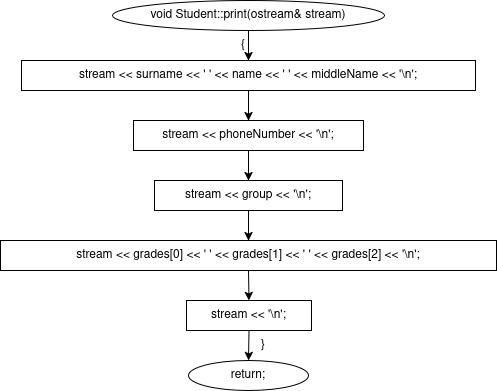

The diagram above was exported from draw.io. Its source (the exported page's mxGraphModel, read from the mxfile embedded in the PNG):
<mxGraphModel dx="1496" dy="1509" grid="1" gridSize="10" guides="1" tooltips="1" connect="1" arrows="1" fold="1" page="1" pageScale="1" pageWidth="827" pageHeight="1169" math="0" shadow="0">
  <root>
    <mxCell id="0" />
    <mxCell id="1" parent="0" />
    <mxCell id="1pW0LzJlE7ywNSI9dMlR-263" parent="1" style="ellipse;whiteSpace=wrap;html=1;" value="void Student::print(ostream&amp; stream)" vertex="1">
      <mxGeometry height="30" width="272" x="112" as="geometry" />
    </mxCell>
    <mxCell id="1pW0LzJlE7ywNSI9dMlR-264" parent="1" style="text;html=1;whiteSpace=wrap;strokeColor=none;fillColor=none;align=center;verticalAlign=middle;rounded=0;" value="{" vertex="1">
      <mxGeometry height="16" width="20" x="233" y="37" as="geometry" />
    </mxCell>
    <mxCell id="1pW0LzJlE7ywNSI9dMlR-265" parent="1" style="rounded=0;whiteSpace=wrap;html=1;" value="stream &lt;&lt; surname &lt;&lt; ' ' &lt;&lt; name &lt;&lt; ' ' &lt;&lt; middleName &lt;&lt; '\n';" vertex="1">
      <mxGeometry height="30" width="454" x="21" y="60" as="geometry" />
    </mxCell>
    <mxCell id="1pW0LzJlE7ywNSI9dMlR-266" parent="1" style="rounded=0;whiteSpace=wrap;html=1;" value="stream &lt;&lt; phoneNumber &lt;&lt; '\n';" vertex="1">
      <mxGeometry height="30" width="230" x="133" y="120" as="geometry" />
    </mxCell>
    <mxCell id="1pW0LzJlE7ywNSI9dMlR-267" parent="1" style="rounded=0;whiteSpace=wrap;html=1;" value="stream &lt;&lt; group &lt;&lt; '\n';" vertex="1">
      <mxGeometry height="30" width="188" x="154" y="180" as="geometry" />
    </mxCell>
    <mxCell id="1pW0LzJlE7ywNSI9dMlR-268" parent="1" style="rounded=0;whiteSpace=wrap;html=1;" value="stream &lt;&lt; grades[0] &lt;&lt; ' ' &lt;&lt; grades[1] &lt;&lt; ' ' &lt;&lt; grades[2] &lt;&lt; '\n';" vertex="1">
      <mxGeometry height="30" width="496" y="240" as="geometry" />
    </mxCell>
    <mxCell id="1pW0LzJlE7ywNSI9dMlR-269" parent="1" style="rounded=0;whiteSpace=wrap;html=1;" value="stream &lt;&lt; '\n';" vertex="1">
      <mxGeometry height="30" width="125" x="186" y="300" as="geometry" />
    </mxCell>
    <mxCell id="1pW0LzJlE7ywNSI9dMlR-270" parent="1" style="text;html=1;whiteSpace=wrap;strokeColor=none;fillColor=none;align=center;verticalAlign=middle;rounded=0;" value="}" vertex="1">
      <mxGeometry height="16" width="20" x="253" y="337" as="geometry" />
    </mxCell>
    <mxCell id="1pW0LzJlE7ywNSI9dMlR-271" parent="1" style="ellipse;whiteSpace=wrap;html=1;" value="return;" vertex="1">
      <mxGeometry height="30" width="120" x="188" y="360" as="geometry" />
    </mxCell>
    <mxCell id="1pW0LzJlE7ywNSI9dMlR-272" edge="1" parent="1" source="1pW0LzJlE7ywNSI9dMlR-263" style="endArrow=classic;html=1;rounded=0;exitX=0.5;exitY=1;exitDx=0;exitDy=0;entryX=0.5;entryY=0;entryDx=0;entryDy=0;" target="1pW0LzJlE7ywNSI9dMlR-265" value="">
      <mxGeometry relative="1" as="geometry" />
    </mxCell>
    <mxCell id="1pW0LzJlE7ywNSI9dMlR-273" edge="1" parent="1" source="1pW0LzJlE7ywNSI9dMlR-265" style="endArrow=classic;html=1;rounded=0;exitX=0.5;exitY=1;exitDx=0;exitDy=0;entryX=0.5;entryY=0;entryDx=0;entryDy=0;" target="1pW0LzJlE7ywNSI9dMlR-266" value="">
      <mxGeometry relative="1" as="geometry" />
    </mxCell>
    <mxCell id="1pW0LzJlE7ywNSI9dMlR-274" edge="1" parent="1" source="1pW0LzJlE7ywNSI9dMlR-266" style="endArrow=classic;html=1;rounded=0;exitX=0.5;exitY=1;exitDx=0;exitDy=0;entryX=0.5;entryY=0;entryDx=0;entryDy=0;" target="1pW0LzJlE7ywNSI9dMlR-267" value="">
      <mxGeometry relative="1" as="geometry" />
    </mxCell>
    <mxCell id="1pW0LzJlE7ywNSI9dMlR-275" edge="1" parent="1" source="1pW0LzJlE7ywNSI9dMlR-267" style="endArrow=classic;html=1;rounded=0;exitX=0.5;exitY=1;exitDx=0;exitDy=0;entryX=0.5;entryY=0;entryDx=0;entryDy=0;" target="1pW0LzJlE7ywNSI9dMlR-268" value="">
      <mxGeometry relative="1" as="geometry" />
    </mxCell>
    <mxCell id="1pW0LzJlE7ywNSI9dMlR-276" edge="1" parent="1" source="1pW0LzJlE7ywNSI9dMlR-268" style="endArrow=classic;html=1;rounded=0;exitX=0.5;exitY=1;exitDx=0;exitDy=0;entryX=0.5;entryY=0;entryDx=0;entryDy=0;" target="1pW0LzJlE7ywNSI9dMlR-269" value="">
      <mxGeometry relative="1" as="geometry" />
    </mxCell>
    <mxCell id="1pW0LzJlE7ywNSI9dMlR-277" edge="1" parent="1" source="1pW0LzJlE7ywNSI9dMlR-269" style="endArrow=classic;html=1;rounded=0;exitX=0.5;exitY=1;exitDx=0;exitDy=0;entryX=0.5;entryY=0;entryDx=0;entryDy=0;" target="1pW0LzJlE7ywNSI9dMlR-271" value="">
      <mxGeometry relative="1" as="geometry" />
    </mxCell>
  </root>
</mxGraphModel>